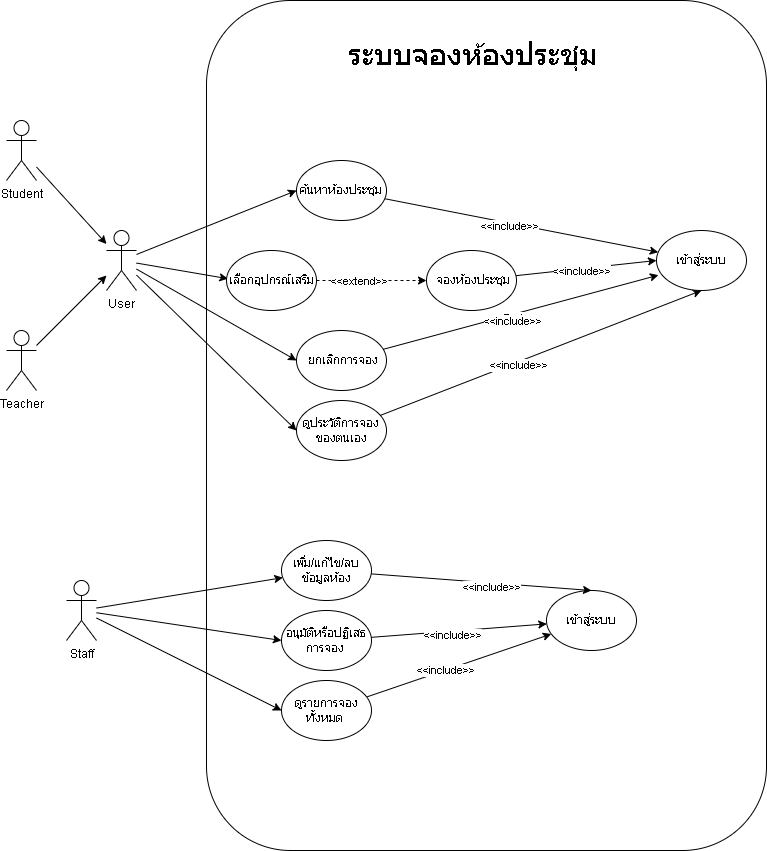

The diagram above was exported from draw.io. Its source (the exported page's mxGraphModel, read from the mxfile embedded in the PNG):
<mxGraphModel dx="2298" dy="1271" grid="1" gridSize="10" guides="1" tooltips="1" connect="1" arrows="1" fold="1" page="1" pageScale="1" pageWidth="850" pageHeight="1100" math="0" shadow="0">
  <root>
    <mxCell id="0" />
    <mxCell id="1" parent="0" />
    <mxCell id="2" edge="1" parent="1" source="3" style="rounded=0;orthogonalLoop=1;jettySize=auto;html=1;" target="11">
      <mxGeometry relative="1" as="geometry" />
    </mxCell>
    <mxCell id="3" parent="1" style="shape=umlActor;verticalLabelPosition=bottom;verticalAlign=top;html=1;outlineConnect=0;" value="Student" vertex="1">
      <mxGeometry height="60" width="30" x="190" y="170" as="geometry" />
    </mxCell>
    <mxCell id="4" parent="1" style="rounded=1;whiteSpace=wrap;html=1;" value="" vertex="1">
      <mxGeometry height="850" width="560" x="390" y="50" as="geometry" />
    </mxCell>
    <mxCell id="5" parent="1" style="text;whiteSpace=wrap;html=1;" value="&lt;font style=&quot;font-size: 30px;&quot;&gt;ระบบจองห้องประชุม&lt;/font&gt;" vertex="1">
      <mxGeometry height="100" width="315" x="530" y="80" as="geometry" />
    </mxCell>
    <mxCell id="6" edge="1" parent="1" source="7" style="rounded=0;orthogonalLoop=1;jettySize=auto;html=1;" target="11">
      <mxGeometry relative="1" as="geometry" />
    </mxCell>
    <mxCell id="7" parent="1" style="shape=umlActor;verticalLabelPosition=bottom;verticalAlign=top;html=1;outlineConnect=0;" value="Teacher" vertex="1">
      <mxGeometry height="60" width="30" x="190" y="380" as="geometry" />
    </mxCell>
    <mxCell id="8" edge="1" parent="1" source="11" style="rounded=0;orthogonalLoop=1;jettySize=auto;html=1;entryX=0;entryY=0.5;entryDx=0;entryDy=0;" target="19">
      <mxGeometry relative="1" as="geometry" />
    </mxCell>
    <mxCell id="9" edge="1" parent="1" source="11" style="rounded=0;orthogonalLoop=1;jettySize=auto;html=1;entryX=0;entryY=0.5;entryDx=0;entryDy=0;" target="26">
      <mxGeometry relative="1" as="geometry" />
    </mxCell>
    <mxCell id="10" edge="1" parent="1" source="11" style="rounded=0;orthogonalLoop=1;jettySize=auto;html=1;entryX=0;entryY=0.5;entryDx=0;entryDy=0;" target="25">
      <mxGeometry relative="1" as="geometry" />
    </mxCell>
    <mxCell id="11" parent="1" style="shape=umlActor;verticalLabelPosition=bottom;verticalAlign=top;html=1;outlineConnect=0;" value="User " vertex="1">
      <mxGeometry height="60" width="30" x="290" y="280" as="geometry" />
    </mxCell>
    <mxCell id="12" edge="1" parent="1" source="15" style="rounded=0;orthogonalLoop=1;jettySize=auto;html=1;" target="29">
      <mxGeometry relative="1" as="geometry" />
    </mxCell>
    <mxCell id="13" edge="1" parent="1" source="15" style="rounded=0;orthogonalLoop=1;jettySize=auto;html=1;entryX=0;entryY=0.5;entryDx=0;entryDy=0;" target="35">
      <mxGeometry relative="1" as="geometry" />
    </mxCell>
    <mxCell id="14" edge="1" parent="1" source="15" style="rounded=0;orthogonalLoop=1;jettySize=auto;html=1;entryX=0;entryY=0.5;entryDx=0;entryDy=0;" target="32">
      <mxGeometry relative="1" as="geometry" />
    </mxCell>
    <mxCell id="15" parent="1" style="shape=umlActor;verticalLabelPosition=bottom;verticalAlign=top;html=1;outlineConnect=0;" value="Staff" vertex="1">
      <mxGeometry height="60" width="30" x="250" y="630" as="geometry" />
    </mxCell>
    <mxCell id="16" parent="1" style="ellipse;whiteSpace=wrap;html=1;" value="เข้าสู่ระบบ" vertex="1">
      <mxGeometry height="60" width="90" x="730" y="640" as="geometry" />
    </mxCell>
    <mxCell id="17" edge="1" parent="1" source="19" style="rounded=0;orthogonalLoop=1;jettySize=auto;html=1;" target="36">
      <mxGeometry relative="1" as="geometry" />
    </mxCell>
    <mxCell id="18" connectable="0" parent="17" style="edgeLabel;html=1;align=center;verticalAlign=middle;resizable=0;points=[];" value="&amp;lt;&amp;lt;include&amp;gt;&amp;gt;" vertex="1">
      <mxGeometry relative="1" x="-0.0979" y="-2" as="geometry">
        <mxPoint as="offset" />
      </mxGeometry>
    </mxCell>
    <mxCell id="19" parent="1" style="ellipse;whiteSpace=wrap;html=1;" value="ค้นหาห้องประชุม" vertex="1">
      <mxGeometry height="60" width="90" x="480" y="210" as="geometry" />
    </mxCell>
    <mxCell id="20" edge="1" parent="1" source="22" style="rounded=0;orthogonalLoop=1;jettySize=auto;html=1;entryX=0;entryY=0.5;entryDx=0;entryDy=0;" target="36">
      <mxGeometry relative="1" as="geometry" />
    </mxCell>
    <mxCell id="21" connectable="0" parent="20" style="edgeLabel;html=1;align=center;verticalAlign=middle;resizable=0;points=[];" value="&amp;lt;&amp;lt;include&amp;gt;&amp;gt;" vertex="1">
      <mxGeometry relative="1" x="-0.0728" y="-2" as="geometry">
        <mxPoint as="offset" />
      </mxGeometry>
    </mxCell>
    <mxCell id="22" parent="1" style="ellipse;whiteSpace=wrap;html=1;" value="&amp;nbsp;จองห้องประชุม" vertex="1">
      <mxGeometry height="60" width="90" x="610" y="300" as="geometry" />
    </mxCell>
    <mxCell id="23" edge="1" parent="1" source="25" style="rounded=0;orthogonalLoop=1;jettySize=auto;html=1;entryX=0.5;entryY=1;entryDx=0;entryDy=0;" target="36">
      <mxGeometry relative="1" as="geometry" />
    </mxCell>
    <mxCell id="24" connectable="0" parent="23" style="edgeLabel;html=1;align=center;verticalAlign=middle;resizable=0;points=[];" value="&amp;lt;&amp;lt;include&amp;gt;&amp;gt;" vertex="1">
      <mxGeometry relative="1" x="-0.1442" y="-2" as="geometry">
        <mxPoint as="offset" />
      </mxGeometry>
    </mxCell>
    <mxCell id="25" parent="1" style="ellipse;whiteSpace=wrap;html=1;" value="ดูประวัติการจองของตนเอง" vertex="1">
      <mxGeometry height="60" width="90" x="480" y="450" as="geometry" />
    </mxCell>
    <mxCell id="26" parent="1" style="ellipse;whiteSpace=wrap;html=1;" value="&amp;nbsp;ยกเลิกการจอง" vertex="1">
      <mxGeometry height="60" width="90" x="480" y="380" as="geometry" />
    </mxCell>
    <mxCell id="27" edge="1" parent="1" source="29" style="rounded=0;orthogonalLoop=1;jettySize=auto;html=1;entryX=0.5;entryY=0;entryDx=0;entryDy=0;" target="16">
      <mxGeometry relative="1" as="geometry" />
    </mxCell>
    <mxCell id="28" connectable="0" parent="27" style="edgeLabel;html=1;align=center;verticalAlign=middle;resizable=0;points=[];" value="&amp;lt;&amp;lt;include&amp;gt;&amp;gt;" vertex="1">
      <mxGeometry relative="1" x="0.0962" y="-3" as="geometry">
        <mxPoint as="offset" />
      </mxGeometry>
    </mxCell>
    <mxCell id="29" parent="1" style="ellipse;whiteSpace=wrap;html=1;" value="เพิ่ม/แก้ไข/ลบ ข้อมูลห้อง" vertex="1">
      <mxGeometry height="60" width="90" x="465" y="590" as="geometry" />
    </mxCell>
    <mxCell id="30" edge="1" parent="1" source="32" style="rounded=0;orthogonalLoop=1;jettySize=auto;html=1;" target="16">
      <mxGeometry relative="1" as="geometry" />
    </mxCell>
    <mxCell id="31" connectable="0" parent="30" style="edgeLabel;html=1;align=center;verticalAlign=middle;resizable=0;points=[];" value="&amp;lt;&amp;lt;include&amp;gt;&amp;gt;" vertex="1">
      <mxGeometry relative="1" x="-0.161" y="1" as="geometry">
        <mxPoint as="offset" />
      </mxGeometry>
    </mxCell>
    <mxCell id="32" parent="1" style="ellipse;whiteSpace=wrap;html=1;" value="ดูรายการจองทั้งหมด&amp;nbsp;" vertex="1">
      <mxGeometry height="60" width="90" x="465" y="730" as="geometry" />
    </mxCell>
    <mxCell id="33" edge="1" parent="1" source="35" style="rounded=0;orthogonalLoop=1;jettySize=auto;html=1;" target="16">
      <mxGeometry relative="1" as="geometry" />
    </mxCell>
    <mxCell id="34" connectable="0" parent="33" style="edgeLabel;html=1;align=center;verticalAlign=middle;resizable=0;points=[];" value="&amp;lt;&amp;lt;include&amp;gt;&amp;gt;" vertex="1">
      <mxGeometry relative="1" x="-0.086" y="-3" as="geometry">
        <mxPoint as="offset" />
      </mxGeometry>
    </mxCell>
    <mxCell id="35" parent="1" style="ellipse;whiteSpace=wrap;html=1;" value="อนุมัติหรือปฏิเสธการจอง&amp;nbsp;" vertex="1">
      <mxGeometry height="60" width="90" x="465" y="660" as="geometry" />
    </mxCell>
    <mxCell id="36" parent="1" style="ellipse;whiteSpace=wrap;html=1;" value="เข้าสู่ระบบ" vertex="1">
      <mxGeometry height="60" width="90" x="840" y="280" as="geometry" />
    </mxCell>
    <mxCell id="37" edge="1" parent="1" source="26" style="rounded=0;orthogonalLoop=1;jettySize=auto;html=1;entryX=0.022;entryY=0.744;entryDx=0;entryDy=0;entryPerimeter=0;" target="36">
      <mxGeometry relative="1" as="geometry" />
    </mxCell>
    <mxCell id="38" connectable="0" parent="37" style="edgeLabel;html=1;align=center;verticalAlign=middle;resizable=0;points=[];" value="Text" vertex="1">
      <mxGeometry relative="1" x="-0.0613" y="-3" as="geometry">
        <mxPoint as="offset" />
      </mxGeometry>
    </mxCell>
    <mxCell id="39" connectable="0" parent="37" style="edgeLabel;html=1;align=center;verticalAlign=middle;resizable=0;points=[];" value="&amp;lt;&amp;lt;include&amp;gt;&amp;gt;" vertex="1">
      <mxGeometry relative="1" x="-0.0795" y="-5" as="geometry">
        <mxPoint as="offset" />
      </mxGeometry>
    </mxCell>
    <mxCell id="40" edge="1" parent="1" source="42" style="edgeStyle=orthogonalEdgeStyle;rounded=0;orthogonalLoop=1;jettySize=auto;html=1;dashed=1;" target="22" value="">
      <mxGeometry relative="1" as="geometry" />
    </mxCell>
    <mxCell id="41" connectable="0" parent="40" style="edgeLabel;html=1;align=center;verticalAlign=middle;resizable=0;points=[];" value="&amp;lt;&amp;lt;extend&amp;gt;&amp;gt;" vertex="1">
      <mxGeometry relative="1" x="-0.2317" as="geometry">
        <mxPoint as="offset" />
      </mxGeometry>
    </mxCell>
    <mxCell id="42" parent="1" style="ellipse;whiteSpace=wrap;html=1;" value="เลือกอุปกรณ์เสริม" vertex="1">
      <mxGeometry height="60" width="90" x="410" y="300" as="geometry" />
    </mxCell>
    <mxCell id="43" edge="1" parent="1" source="11" style="rounded=0;orthogonalLoop=1;jettySize=auto;html=1;entryX=0.016;entryY=0.47;entryDx=0;entryDy=0;entryPerimeter=0;" target="42">
      <mxGeometry relative="1" as="geometry" />
    </mxCell>
  </root>
</mxGraphModel>